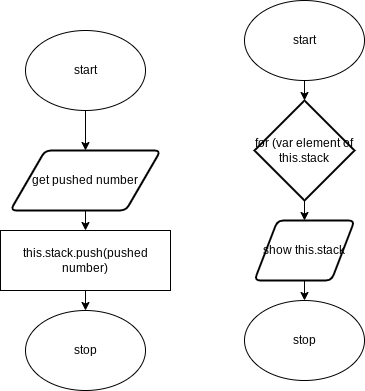

The diagram above was exported from draw.io. Its source (the exported page's mxGraphModel, read from the mxfile embedded in the PNG):
<mxGraphModel dx="594" dy="680" grid="1" gridSize="10" guides="1" tooltips="1" connect="1" arrows="1" fold="1" page="1" pageScale="1" pageWidth="827" pageHeight="1169" math="0" shadow="0">
  <root>
    <mxCell id="0" />
    <mxCell id="1" parent="0" />
    <mxCell id="9" style="edgeStyle=none;html=1;exitX=0.5;exitY=1;exitDx=0;exitDy=0;entryX=0.5;entryY=0;entryDx=0;entryDy=0;" parent="1" source="2" target="8" edge="1">
      <mxGeometry relative="1" as="geometry" />
    </mxCell>
    <mxCell id="2" value="start" style="ellipse;whiteSpace=wrap;html=1;" parent="1" vertex="1">
      <mxGeometry x="220" y="40" width="120" height="80" as="geometry" />
    </mxCell>
    <mxCell id="7" value="stop" style="ellipse;whiteSpace=wrap;html=1;" parent="1" vertex="1">
      <mxGeometry x="220" y="320" width="120" height="80" as="geometry" />
    </mxCell>
    <mxCell id="12" style="edgeStyle=none;html=1;exitX=0.5;exitY=1;exitDx=0;exitDy=0;" parent="1" source="8" target="11" edge="1">
      <mxGeometry relative="1" as="geometry" />
    </mxCell>
    <mxCell id="8" value="get pushed number" style="shape=parallelogram;html=1;strokeWidth=2;perimeter=parallelogramPerimeter;whiteSpace=wrap;rounded=1;arcSize=12;size=0.23;" parent="1" vertex="1">
      <mxGeometry x="205" y="160" width="150" height="60" as="geometry" />
    </mxCell>
    <mxCell id="13" style="edgeStyle=none;html=1;exitX=0.5;exitY=1;exitDx=0;exitDy=0;entryX=0.5;entryY=0;entryDx=0;entryDy=0;entryPerimeter=0;" parent="1" source="11" edge="1">
      <mxGeometry relative="1" as="geometry">
        <mxPoint x="280" y="320" as="targetPoint" />
      </mxGeometry>
    </mxCell>
    <mxCell id="11" value="this.stack.push(pushed number)" style="rounded=0;whiteSpace=wrap;html=1;" parent="1" vertex="1">
      <mxGeometry x="195" y="240" width="170" height="60" as="geometry" />
    </mxCell>
    <mxCell id="29" style="edgeStyle=none;html=1;exitX=0.5;exitY=1;exitDx=0;exitDy=0;" edge="1" parent="1" source="22" target="28">
      <mxGeometry relative="1" as="geometry" />
    </mxCell>
    <mxCell id="22" value="start" style="ellipse;whiteSpace=wrap;html=1;" vertex="1" parent="1">
      <mxGeometry x="439" y="10" width="120" height="80" as="geometry" />
    </mxCell>
    <mxCell id="23" value="stop" style="ellipse;whiteSpace=wrap;html=1;" vertex="1" parent="1">
      <mxGeometry x="439" y="310" width="120" height="80" as="geometry" />
    </mxCell>
    <mxCell id="24" style="edgeStyle=none;html=1;exitX=0.5;exitY=1;exitDx=0;exitDy=0;" edge="1" parent="1">
      <mxGeometry relative="1" as="geometry">
        <mxPoint x="499" y="210" as="sourcePoint" />
        <mxPoint x="499" y="230" as="targetPoint" />
      </mxGeometry>
    </mxCell>
    <mxCell id="26" style="edgeStyle=none;html=1;exitX=0.5;exitY=1;exitDx=0;exitDy=0;entryX=0.5;entryY=0;entryDx=0;entryDy=0;entryPerimeter=0;" edge="1" parent="1">
      <mxGeometry relative="1" as="geometry">
        <mxPoint x="499" y="310" as="targetPoint" />
        <mxPoint x="499" y="290" as="sourcePoint" />
      </mxGeometry>
    </mxCell>
    <mxCell id="28" value="for (var element of this.stack" style="strokeWidth=2;html=1;shape=mxgraph.flowchart.decision;whiteSpace=wrap;rotation=0;" vertex="1" parent="1">
      <mxGeometry x="449" y="110" width="100" height="100" as="geometry" />
    </mxCell>
    <mxCell id="30" value="show this.stack" style="shape=parallelogram;html=1;strokeWidth=2;perimeter=parallelogramPerimeter;whiteSpace=wrap;rounded=1;arcSize=12;size=0.23;" vertex="1" parent="1">
      <mxGeometry x="449" y="230" width="100" height="60" as="geometry" />
    </mxCell>
  </root>
</mxGraphModel>